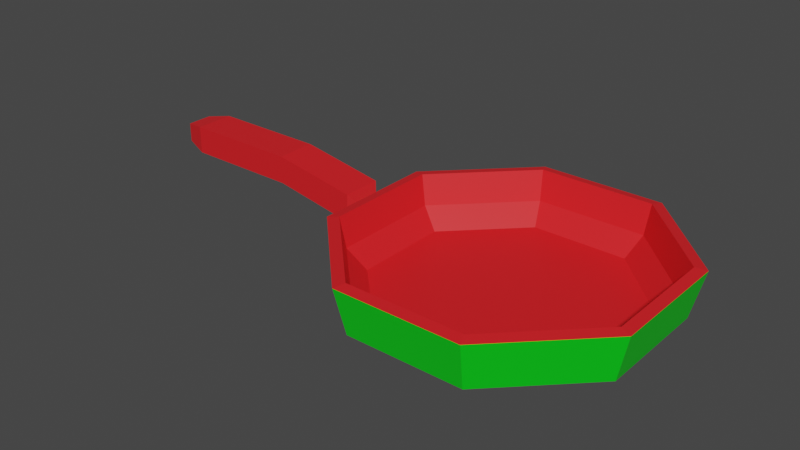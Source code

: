 # Source: pan.blend  (saved by Blender 3.6.11; exported with 4.5.12 LTS)
import bpy
from mathutils import Matrix  # noqa: F401  (used for matrix-valued properties, if any)

bpy.ops.wm.read_factory_settings(use_empty=True)
scene = bpy.context.scene
scene.name = 'Scene'

# ---- materials (node trees are filled in below, after node groups)
mat_material_001 = bpy.data.materials.new('Material.001')
mat_material_001.use_transparent_shadow = False
mat_material_002 = bpy.data.materials.new('Material.002')
mat_material_002.use_transparent_shadow = False
mat_material_003 = bpy.data.materials.new('Material.003')
mat_material_003.use_transparent_shadow = False

# ---- material node trees
mat_material_001.use_nodes = True; mat_material_001.node_tree.nodes.clear()
_N = mat_material_001.node_tree.nodes; _L = mat_material_001.node_tree.links
n0 = _N.new('ShaderNodeBsdfPrincipled'); n0.name = 'Principled BSDF'; n0.location = (10, 300)
n0.distribution = 'GGX'
n0.subsurface_method = 'RANDOM_WALK_SKIN'
n0.inputs[0].default_value = (0.8, 0.0135, 0.01816, 1.0)
n0.inputs[3].default_value = 1.45
n0.inputs[27].default_value = (0.0, 0.0, 0.0, 1.0)
n0.inputs[28].default_value = 1.0
n1 = _N.new('ShaderNodeOutputMaterial'); n1.name = 'Material Output'; n1.location = (300, 300)
_L.new(n0.outputs[0], n1.inputs[0])
n1.is_active_output = True
mat_material_002.use_nodes = True; mat_material_002.node_tree.nodes.clear()
_N = mat_material_002.node_tree.nodes; _L = mat_material_002.node_tree.links
n0 = _N.new('ShaderNodeBsdfPrincipled'); n0.name = 'Principled BSDF'; n0.location = (10, 300)
n0.distribution = 'GGX'
n0.subsurface_method = 'RANDOM_WALK_SKIN'
n0.inputs[3].default_value = 1.45
n0.inputs[27].default_value = (0.0, 0.0, 0.0, 1.0)
n0.inputs[28].default_value = 1.0
n1 = _N.new('ShaderNodeOutputMaterial'); n1.name = 'Material Output'; n1.location = (300, 300)
_L.new(n0.outputs[0], n1.inputs[0])
n1.is_active_output = True
mat_material_003.use_nodes = True; mat_material_003.node_tree.nodes.clear()
_N = mat_material_003.node_tree.nodes; _L = mat_material_003.node_tree.links
n0 = _N.new('ShaderNodeBsdfPrincipled'); n0.name = 'Principled BSDF'; n0.location = (10, 300)
n0.distribution = 'GGX'
n0.subsurface_method = 'RANDOM_WALK_SKIN'
n0.inputs[0].default_value = (0.0, 0.8, 0.009585, 1.0)
n0.inputs[3].default_value = 1.45
n0.inputs[27].default_value = (0.0, 0.0, 0.0, 1.0)
n0.inputs[28].default_value = 1.0
n1 = _N.new('ShaderNodeOutputMaterial'); n1.name = 'Material Output'; n1.location = (300, 300)
_L.new(n0.outputs[0], n1.inputs[0])
n1.is_active_output = True

# ---- world
world_world = bpy.data.worlds.new('World'); scene.world = world_world
world_world.use_nodes = True; world_world.node_tree.nodes.clear()
_N = world_world.node_tree.nodes; _L = world_world.node_tree.links
n0 = _N.new('ShaderNodeOutputWorld'); n0.name = 'World Output'; n0.location = (300, 300)
n1 = _N.new('ShaderNodeBackground'); n1.name = 'Background'; n1.location = (10, 300)
n1.inputs[0].default_value = (0.05088, 0.05088, 0.05088, 1.0)
_L.new(n1.outputs[0], n0.inputs[0])
n0.is_active_output = True
world_world.color = (0.05088, 0.05088, 0.05088)
world_world.use_sun_shadow = False
world_world.sun_shadow_jitter_overblur = 0.0

# ---- meshes
me_mesh = bpy.data.meshes.new('Mesh')
me_mesh.from_pydata([(-40.3, 5.339, 2.179), (-18.36, 3.729, 2.179), (-40.3, 8.379, 2.179), (-18.22, 6.8, 2.179), (-40.3, 8.379, -2.179), (-18.22, 6.8, -2.179), (-40.3, 5.339, -2.179), (-18.36, 3.729, -2.179), (-17.48, 4.137, -1.493), (-17.48, 4.137, 1.493), (-17.61, 5.852, -1.493), (-17.61, 5.852, 1.493), (-15.69, 3.959, -1.493), (-15.69, 3.959, 1.493), (-15.83, 5.599, -1.493), (-15.83, 5.599, 1.493), (-27.5, 5.339, 2.179), (-27.5, 5.339, -2.179), (-27.5, 8.379, -2.179), (-27.5, 8.379, 2.179), (-42.9, 5.809, -1.416), (-42.9, 5.809, 1.416), (-42.9, 7.908, 1.416), (-42.9, 7.908, -1.416), (5.494, 0.0, -13.26), (-5.494, 0.0, -13.26), (-13.26, 0.0, -5.494), (-13.26, 0.0, 5.494), (-5.494, 0.0, 13.26), (5.494, 0.0, 13.26), (13.26, 0.0, 5.494), (13.26, 0.0, -5.494), (5.338, 1.4, -12.89), (-5.338, 1.4, -12.89), (-12.89, 1.4, -5.338), (-12.89, 1.4, 5.338), (-5.338, 1.4, 12.89), (5.338, 1.4, 12.89), (12.89, 1.4, 5.338), (12.89, 1.4, -5.338), (-6.277e-07, 0.0, -3.059e-05), (-6.725e-07, 1.4, -3.058e-05), (6.399, 1.542, -15.45), (-6.399, 1.542, -15.45), (-6.144, 3.53, -14.83), (6.144, 3.53, -14.83), (-15.45, 1.542, -6.399), (-14.83, 3.53, -6.144), (-15.45, 1.542, 6.399), (-14.83, 3.53, 6.144), (-6.399, 1.542, 15.45), (-6.144, 3.53, 14.83), (6.399, 1.542, 15.45), (6.144, 3.53, 14.83), (15.45, 1.542, 6.399), (14.83, 3.53, 6.144), (15.45, 1.542, -6.399), (14.83, 3.53, -6.144), (6.883, 6.666, -16.62), (-6.883, 6.666, -16.62), (-6.395, 6.861, -15.44), (6.395, 6.861, -15.44), (-16.62, 6.666, -6.883), (-15.44, 6.861, -6.395), (-16.62, 6.666, 6.883), (-15.44, 6.861, 6.395), (-6.883, 6.666, 16.62), (-6.395, 6.861, 15.44), (6.883, 6.666, 16.62), (6.395, 6.861, 15.44), (16.62, 6.666, 6.883), (15.44, 6.861, 6.395), (16.62, 6.666, -6.883), (15.44, 6.861, -6.395)], [], [(19, 16, 1, 3), (18, 19, 3, 5), (17, 18, 5, 7), (16, 17, 7, 1), (20, 21, 22, 23), (1, 7, 8, 9), (7, 5, 10, 8), (5, 3, 11, 10), (3, 1, 9, 11), (9, 8, 12, 13), (8, 10, 14, 12), (10, 11, 15, 14), (11, 9, 13, 15), (6, 17, 16, 0), (4, 18, 17, 6), (2, 19, 18, 4), (0, 16, 19, 2), (6, 0, 21, 20), (0, 2, 22, 21), (2, 4, 23, 22), (4, 6, 20, 23), (58, 59, 60, 61), (59, 62, 63, 60), (62, 64, 65, 63), (64, 66, 67, 65), (66, 68, 69, 67), (68, 70, 71, 69), (70, 72, 73, 71), (72, 58, 61, 73), (25, 24, 40), (26, 25, 40), (27, 26, 40), (28, 27, 40), (29, 28, 40), (30, 29, 40), (31, 30, 40), (24, 31, 40), (32, 33, 41), (33, 34, 41), (34, 35, 41), (35, 36, 41), (36, 37, 41), (37, 38, 41), (38, 39, 41), (39, 32, 41), (24, 25, 43, 42), (33, 32, 45, 44), (25, 26, 46, 43), (34, 33, 44, 47), (26, 27, 48, 46), (35, 34, 47, 49), (27, 28, 50, 48), (36, 35, 49, 51), (28, 29, 52, 50), (37, 36, 51, 53), (29, 30, 54, 52), (38, 37, 53, 55), (30, 31, 56, 54), (39, 38, 55, 57), (31, 24, 42, 56), (32, 39, 57, 45), (42, 43, 59, 58), (44, 45, 61, 60), (43, 46, 62, 59), (47, 44, 60, 63), (46, 48, 64, 62), (49, 47, 63, 65), (48, 50, 66, 64), (51, 49, 65, 67), (50, 52, 68, 66), (53, 51, 67, 69), (52, 54, 70, 68), (55, 53, 69, 71), (54, 56, 72, 70), (57, 55, 71, 73), (56, 42, 58, 72), (45, 57, 73, 61)])
me_mesh.polygons.foreach_set('use_smooth', [True] * 77)
me_mesh.polygons.foreach_set('material_index', [0, 0, 0, 0, 0, 0, 0, 0, 0, 1, 1, 1, 1, 0, 0, 0, 0, 0, 0, 0, 0, 0, 0, 0, 0, 0, 0, 0, 0, 1, 1, 1, 1, 1, 1, 1, 1, 0, 0, 0, 0, 0, 0, 0, 0, 2, 0, 2, 0, 2, 0, 2, 0, 2, 0, 2, 0, 2, 0, 2, 0, 2, 0, 2, 0, 2, 0, 2, 0, 2, 0, 2, 0, 2, 0, 2, 0])
_k = set([(0, 2), (0, 6), (0, 16), (0, 21), (1, 3), (1, 7), (1, 9), (1, 16), (2, 4), (2, 19), (2, 22), (3, 5), (3, 11), (3, 19), (4, 6), (4, 18), (4, 23), (5, 7), (5, 10), (5, 18), (6, 17), (6, 20), (7, 8), (7, 17), (8, 9), (8, 10), (8, 12), (9, 11), (9, 13), (10, 11), (10, 14), (11, 15), (16, 17), (18, 19), (20, 21), (20, 23), (21, 22), (22, 23), (24, 25), (24, 31), (24, 42), (25, 26), (25, 43), (26, 27), (26, 46), (27, 28), (27, 48), (28, 29), (28, 50), (29, 30), (29, 52), (30, 31), (30, 54), (31, 56), (32, 33), (32, 39), (32, 45), (33, 34), (33, 44), (34, 35), (34, 47), (35, 36), (35, 49), (36, 37), (36, 51), (37, 38), (37, 53), (38, 39), (38, 55), (39, 57), (42, 43), (42, 56), (42, 58), (43, 46), (43, 59), (44, 45), (44, 47), (44, 60), (45, 57), (45, 61), (46, 48), (46, 62), (47, 49), (47, 63), (48, 50), (48, 64), (49, 51), (49, 65), (50, 52), (50, 66), (51, 53), (51, 67), (52, 54), (52, 68), (53, 55), (53, 69), (54, 56), (54, 70), (55, 57), (55, 71), (56, 72), (57, 73), (58, 59), (58, 61), (58, 72), (59, 60), (59, 62), (60, 61), (60, 63), (61, 73), (62, 63), (62, 64), (63, 65), (64, 65), (64, 66), (65, 67), (66, 67), (66, 68), (67, 69), (68, 69), (68, 70), (69, 71), (70, 71), (70, 72), (71, 73), (72, 73)])
me_mesh.attributes.new('sharp_edge', 'BOOLEAN', 'EDGE').data.foreach_set('value', [ (min(e.vertices), max(e.vertices)) in _k for e in me_mesh.edges])
_uv = me_mesh.uv_layers.new(name='map1')
_uv.uv.foreach_set('vector', [0.1015, 0.2322, 0.1015, 0.2322, 0.1015, 0.2322, 0.1015, 0.2322, 0.1015, 0.2322, 0.1015, 0.2322, 0.1015, 0.2322, 0.1015, 0.2322, 0.1015, 0.2322, 0.1015, 0.2322, 0.1015, 0.2322, 0.1015, 0.2322, 0.1015, 0.2322, 0.1015, 0.2322, 0.1015, 0.2322, 0.1015, 0.2322, 0.1015, 0.2322, 0.1015, 0.2322, 0.1015, 0.2322, 0.1015, 0.2322, 0.1015, 0.2322, 0.1015, 0.2322, 0.1015, 0.2322, 0.1015, 0.2322, 0.1015, 0.2322, 0.1015, 0.2322, 0.1015, 0.2322, 0.1015, 0.2322, 0.1015, 0.2322, 0.1015, 0.2322, 0.1015, 0.2322, 0.1015, 0.2322, 0.1015, 0.2322, 0.1015, 0.2322, 0.1015, 0.2322, 0.1015, 0.2322, 0.1141, 0.3281, 0.1141, 0.3281, 0.1141, 0.3281, 0.1141, 0.3281, 0.1141, 0.3281, 0.1141, 0.3281, 0.1141, 0.3281, 0.1141, 0.3281, 0.1141, 0.3281, 0.1141, 0.3281, 0.1141, 0.3281, 0.1141, 0.3281, 0.1141, 0.3281, 0.1141, 0.3281, 0.1141, 0.3281, 0.1141, 0.3281, 0.1015, 0.2322, 0.1015, 0.2322, 0.1015, 0.2322, 0.1015, 0.2322, 0.1015, 0.2322, 0.1015, 0.2322, 0.1015, 0.2322, 0.1015, 0.2322, 0.1015, 0.2322, 0.1015, 0.2322, 0.1015, 0.2322, 0.1015, 0.2322, 0.1015, 0.2322, 0.1015, 0.2322, 0.1015, 0.2322, 0.1015, 0.2322, 0.1015, 0.2322, 0.1015, 0.2322, 0.1015, 0.2322, 0.1015, 0.2322, 0.1015, 0.2322, 0.1015, 0.2322, 0.1015, 0.2322, 0.1015, 0.2322, 0.1015, 0.2322, 0.1015, 0.2322, 0.1015, 0.2322, 0.1015, 0.2322, 0.1015, 0.2322, 0.1015, 0.2322, 0.1015, 0.2322, 0.1015, 0.2322, 0.1015, 0.2322, 0.1015, 0.2322, 0.1015, 0.2322, 0.1015, 0.2322, 0.1015, 0.2322, 0.1015, 0.2322, 0.1015, 0.2322, 0.1015, 0.2322, 0.1015, 0.2322, 0.1015, 0.2322, 0.1015, 0.2322, 0.1015, 0.2322, 0.1015, 0.2322, 0.1015, 0.2322, 0.1015, 0.2322, 0.1015, 0.2322, 0.1015, 0.2322, 0.1015, 0.2322, 0.1015, 0.2322, 0.1015, 0.2322, 0.1015, 0.2322, 0.1015, 0.2322, 0.1015, 0.2322, 0.1015, 0.2322, 0.1015, 0.2322, 0.1015, 0.2322, 0.1015, 0.2322, 0.1015, 0.2322, 0.1015, 0.2322, 0.1015, 0.2322, 0.1015, 0.2322, 0.1015, 0.2322, 0.1015, 0.2322, 0.1015, 0.2322, 0.1015, 0.2322, 0.1015, 0.2322, 0.1015, 0.2322, 0.1015, 0.2322, 0.1015, 0.2322, 0.1015, 0.2322, 0.1015, 0.2322, 0.1015, 0.2322, 0.1015, 0.2322, 0.1015, 0.2322, 0.1015, 0.2322, 0.1015, 0.2322, 0.1015, 0.2322, 0.1015, 0.2322, 0.1015, 0.2322, 0.1015, 0.2322, 0.1015, 0.2322, 0.1015, 0.2322, 0.1015, 0.2322, 0.1015, 0.2322, 0.1015, 0.2322, 0.1015, 0.2322, 0.1015, 0.2322, 0.1015, 0.2322, 0.1015, 0.2322, 0.1015, 0.2322, 0.1015, 0.2322, 0.1015, 0.2322, 0.1015, 0.2322, 0.1015, 0.2322, 0.1015, 0.2322, 0.1015, 0.2322, 0.1015, 0.2322, 0.1015, 0.2322, 0.1015, 0.2322, 0.1015, 0.2322, 0.1015, 0.2322, 0.1015, 0.2322, 0.1015, 0.2322, 0.1015, 0.2322, 0.1015, 0.2322, 0.1015, 0.2322, 0.1015, 0.2322, 0.1015, 0.2322, 0.1015, 0.2322, 0.1015, 0.2322, 0.1389, 0.4474, 0.1389, 0.4474, 0.1389, 0.4474, 0.1389, 0.4474, 0.1015, 0.2322, 0.1015, 0.2322, 0.1015, 0.2322, 0.1015, 0.2322, 0.1389, 0.4474, 0.1389, 0.4474, 0.1389, 0.4474, 0.1389, 0.4474, 0.1015, 0.2322, 0.1015, 0.2322, 0.1015, 0.2322, 0.1015, 0.2322, 0.1389, 0.4474, 0.1389, 0.4474, 0.1389, 0.4474, 0.1389, 0.4474, 0.1015, 0.2322, 0.1015, 0.2322, 0.1015, 0.2322, 0.1015, 0.2322, 0.1389, 0.4474, 0.1389, 0.4474, 0.1389, 0.4474, 0.1389, 0.4474, 0.1015, 0.2322, 0.1015, 0.2322, 0.1015, 0.2322, 0.1015, 0.2322, 0.1389, 0.4474, 0.1389, 0.4474, 0.1389, 0.4474, 0.1389, 0.4474, 0.1015, 0.2322, 0.1015, 0.2322, 0.1015, 0.2322, 0.1015, 0.2322, 0.1389, 0.4474, 0.1389, 0.4474, 0.1389, 0.4474, 0.1389, 0.4474, 0.1015, 0.2322, 0.1015, 0.2322, 0.1015, 0.2322, 0.1015, 0.2322, 0.1389, 0.4474, 0.1389, 0.4474, 0.1389, 0.4474, 0.1389, 0.4474, 0.1015, 0.2322, 0.1015, 0.2322, 0.1015, 0.2322, 0.1015, 0.2322, 0.1389, 0.4474, 0.1389, 0.4474, 0.1389, 0.4474, 0.1389, 0.4474, 0.1015, 0.2322, 0.1015, 0.2322, 0.1015, 0.2322, 0.1015, 0.2322, 0.1389, 0.4474, 0.1389, 0.4474, 0.1389, 0.4474, 0.1389, 0.4474, 0.1015, 0.2322, 0.1015, 0.2322, 0.1015, 0.2322, 0.1015, 0.2322, 0.1389, 0.4474, 0.1389, 0.4474, 0.1389, 0.4474, 0.1389, 0.4474, 0.1015, 0.2322, 0.1015, 0.2322, 0.1015, 0.2322, 0.1015, 0.2322, 0.1389, 0.4474, 0.1389, 0.4474, 0.1389, 0.4474, 0.1389, 0.4474, 0.1015, 0.2322, 0.1015, 0.2322, 0.1015, 0.2322, 0.1015, 0.2322, 0.1389, 0.4474, 0.1389, 0.4474, 0.1389, 0.4474, 0.1389, 0.4474, 0.1015, 0.2322, 0.1015, 0.2322, 0.1015, 0.2322, 0.1015, 0.2322, 0.1389, 0.4474, 0.1389, 0.4474, 0.1389, 0.4474, 0.1389, 0.4474, 0.1015, 0.2322, 0.1015, 0.2322, 0.1015, 0.2322, 0.1015, 0.2322, 0.1389, 0.4474, 0.1389, 0.4474, 0.1389, 0.4474, 0.1389, 0.4474, 0.1015, 0.2322, 0.1015, 0.2322, 0.1015, 0.2322, 0.1015, 0.2322, 0.1389, 0.4474, 0.1389, 0.4474, 0.1389, 0.4474, 0.1389, 0.4474, 0.1015, 0.2322, 0.1015, 0.2322, 0.1015, 0.2322, 0.1015, 0.2322, 0.1389, 0.4474, 0.1389, 0.4474, 0.1389, 0.4474, 0.1389, 0.4474, 0.1015, 0.2322, 0.1015, 0.2322, 0.1015, 0.2322, 0.1015, 0.2322])
me_mesh.materials.append(mat_material_001)
me_mesh.materials.append(mat_material_002)
me_mesh.materials.append(mat_material_003)
me_mesh.update()
me_mesh.normals_split_custom_set([tuple(v) for v in zip(*[iter([0.0, 0.0, 1.0, 0.0, 0.0, 1.0, 0.0, 0.0, 1.0, 0.0, 0.0, 1.0, 0.1678, 0.9858, 0.0, 0.1678, 0.9858, 0.0, 0.1678, 0.9858, 0.0, 0.1678, 0.9858, 0.0, -8.883e-09, 0.0, -1.0, -7.961e-09, 0.0, -1.0, -1.688e-08, 0.0, -1.0, -1.688e-08, 0.0, -1.0, -0.1735, -0.9848, 0.0, -0.1735, -0.9848, 0.0, -0.1735, -0.9848, 0.0, -0.1735, -0.9848, 0.0, -1.0, 0.0, 0.0, -1.0, 0.0, 0.0, -1.0, 0.0, 0.0, -1.0, 0.0, 0.0, 0.422, -0.9066, 0.0, 0.422, -0.9066, 0.0, 0.422, -0.9066, 0.0, 0.422, -0.9066, 0.0, 0.6789, -0.001532, -0.7343, 0.6789, -0.001532, -0.7343, 0.6789, -0.001532, -0.7343, 0.6789, -0.001532, -0.7343, 0.8427, 0.5384, 0.0, 0.8427, 0.5384, 0.0, 0.8427, 0.5384, 0.0, 0.8427, 0.5384, 0.0, 0.6789, -0.001532, 0.7343, 0.6789, -0.001532, 0.7343, 0.6789, -0.001532, 0.7343, 0.6789, -0.001532, 0.7343, -0.09847, -0.9951, 0.0, -0.09847, -0.9951, 0.0, -0.09847, -0.9951, 0.0, -0.09847, -0.9951, 0.0, -8.023e-08, 0.0, -1.0, -8.023e-08, 0.0, -1.0, -8.023e-08, 0.0, -1.0, -8.023e-08, 0.0, -1.0, 0.1405, 0.9901, 0.0, 0.1405, 0.9901, 0.0, 0.1405, 0.9901, 0.0, 0.1405, 0.9901, 0.0, 0.0, 0.0, 1.0, 0.0, 0.0, 1.0, 0.0, 0.0, 1.0, 0.0, 0.0, 1.0, 0.0, -1.0, 0.0, 0.0, -1.0, 0.0, 0.0, -1.0, 0.0, 0.0, -1.0, 0.0, 0.0, 0.0, -1.0, -7.961e-09, 0.0, -1.0, -8.883e-09, 0.0, -1.0, 0.0, 0.0, -1.0, 0.0, 1.0, 0.0, 0.0, 1.0, 0.0, 0.0, 1.0, 0.0, 0.0, 1.0, 0.0, 0.0, 0.0, 1.0, 0.0, 0.0, 1.0, 0.0, 0.0, 1.0, 0.0, 0.0, 1.0, -0.1782, -0.984, 0.0, -0.1782, -0.984, 0.0, -0.1782, -0.984, 0.0, -0.1782, -0.984, 0.0, -0.2815, 0.0, 0.9596, -0.2815, 0.0, 0.9596, -0.2815, 0.0, 0.9596, -0.2815, 0.0, 0.9596, -0.1782, 0.984, 0.0, -0.1782, 0.984, 0.0, -0.1782, 0.984, 0.0, -0.1782, 0.984, 0.0, -0.2815, 0.0, -0.9596, -0.2815, 0.0, -0.9596, -0.2815, 0.0, -0.9596, -0.2815, 0.0, -0.9596, -1.352e-07, 0.9865, -0.1635, -1.352e-07, 0.9865, -0.1635, -1.352e-07, 0.9865, -0.1635, -1.352e-07, 0.9865, -0.1635, -0.1156, 0.9865, -0.1156, -0.1156, 0.9865, -0.1156, -0.1156, 0.9865, -0.1156, -0.1156, 0.9865, -0.1156, -0.1635, 0.9865, -1.973e-07, -0.1635, 0.9865, -1.973e-07, -0.1635, 0.9865, -1.973e-07, -0.1635, 0.9865, -1.973e-07, -0.1156, 0.9865, 0.1156, -0.1156, 0.9865, 0.1156, -0.1156, 0.9865, 0.1156, -0.1156, 0.9865, 0.1156, -1.503e-07, 0.9865, 0.1635, -1.503e-07, 0.9865, 0.1635, -1.503e-07, 0.9865, 0.1635, -1.503e-07, 0.9865, 0.1635, 0.1156, 0.9865, 0.1156, 0.1156, 0.9865, 0.1156, 0.1156, 0.9865, 0.1156, 0.1156, 0.9865, 0.1156, 0.1635, 0.9865, -1.053e-07, 0.1635, 0.9865, -1.053e-07, 0.1635, 0.9865, -1.053e-07, 0.1635, 0.9865, -1.053e-07, 0.1156, 0.9865, -0.1156, 0.1156, 0.9865, -0.1156, 0.1156, 0.9865, -0.1156, 0.1156, 0.9865, -0.1156, 0.0, -1.0, 0.0, 0.0, -1.0, 0.0, 0.0, -1.0, 0.0, 0.0, -1.0, 0.0, 0.0, -1.0, 0.0, 0.0, -1.0, 0.0, 0.0, -1.0, 0.0, 0.0, -1.0, 0.0, 0.0, -1.0, 0.0, 0.0, -1.0, 0.0, 0.0, -1.0, 0.0, 0.0, -1.0, 0.0, 0.0, -1.0, 0.0, 0.0, -1.0, 0.0, 0.0, -1.0, 0.0, 0.0, -1.0, 0.0, 0.0, -1.0, 0.0, 0.0, -1.0, 0.0, 0.0, -1.0, 0.0, 0.0, -1.0, 0.0, 0.0, -1.0, 0.0, 0.0, -1.0, 0.0, 0.0, -1.0, 0.0, 0.0, -1.0, 0.0, 0.0, 1.0, -1.386e-08, 0.0, 1.0, -3.466e-09, 0.0, 1.0, -8.664e-10, 0.0, 1.0, -3.466e-09, 0.0, 1.0, 0.0, 0.0, 1.0, -8.664e-10, 0.0, 1.0, 0.0, 0.0, 1.0, -6.931e-09, 0.0, 1.0, -8.664e-10, 0.0, 1.0, -6.931e-09, 0.0, 1.0, -3.466e-09, 0.0, 1.0, -8.664e-10, 0.0, 1.0, -3.466e-09, 0.0, 1.0, 1.733e-08, 0.0, 1.0, -8.664e-10, 0.0, 1.0, 1.733e-08, 0.0, 1.0, 1.386e-08, 0.0, 1.0, -8.664e-10, 0.0, 1.0, 1.386e-08, 0.0, 1.0, -1.04e-08, 0.0, 1.0, -8.664e-10, 0.0, 1.0, -1.04e-08, 0.0, 1.0, -1.386e-08, 0.0, 1.0, -8.664e-10, 3.061e-07, -0.8029, -0.5961, -1.588e-07, -0.8029, -0.5961, -6.867e-07, -0.8029, -0.5961, -1.145e-06, -0.8029, -0.5961, 3.231e-07, 0.7365, 0.6765, -1.252e-06, 0.7365, 0.6765, 6.934e-06, 0.7365, 0.6765, -3.237e-06, 0.7365, 0.6765, -0.4215, -0.8029, -0.4215, -0.4215, -0.8029, -0.4215, -0.4215, -0.8029, -0.4215, -0.4215, -0.8029, -0.4215, 0.4783, 0.7365, 0.4783, 0.4783, 0.7365, 0.4783, 0.4783, 0.7365, 0.4783, 0.4783, 0.7365, 0.4783, -0.5961, -0.8029, -1.669e-06, -0.5961, -0.8029, -1.276e-06, -0.5961, -0.8029, -5.581e-07, -0.5961, -0.8029, -7.73e-08, 0.6765, 0.7365, 6.218e-07, 0.6765, 0.7365, 3.008e-06, 0.6765, 0.7365, -5.32e-06, 0.6765, 0.7365, 4.532e-06, -0.4215, -0.8029, 0.4215, -0.4215, -0.8029, 0.4215, -0.4215, -0.8029, 0.4215, -0.4215, -0.8029, 0.4215, 0.4783, 0.7365, -0.4783, 0.4783, 0.7365, -0.4783, 0.4783, 0.7365, -0.4783, 0.4783, 0.7365, -0.4783, -1.165e-06, -0.8029, 0.5961, -7.665e-07, -0.8029, 0.5961, -2.389e-07, -0.8029, 0.5961, 2.389e-07, -0.8029, 0.5961, 1.209e-06, 0.7365, -0.6765, 2.649e-06, 0.7365, -0.6765, -5.576e-06, 0.7365, -0.6765, 4.683e-06, 0.7365, -0.6765, 0.4215, -0.8029, 0.4215, 0.4215, -0.8029, 0.4215, 0.4215, -0.8029, 0.4215, 0.4215, -0.8029, 0.4215, -0.4783, 0.7365, -0.4783, -0.4783, 0.7365, -0.4783, -0.4783, 0.7365, -0.4783, -0.4783, 0.7365, -0.4783, 0.5961, -0.8029, 1.238e-07, 0.5961, -0.8029, -2.412e-07, 0.5961, -0.8029, -5.939e-07, 0.5961, -0.8029, -1.092e-06, -0.6765, 0.7365, 2.002e-07, -0.6765, 0.7365, -2.211e-06, -0.6765, 0.7365, 6.531e-06, -0.6765, 0.7365, -3.336e-06, 0.4215, -0.8029, -0.4215, 0.4215, -0.8029, -0.4215, 0.4215, -0.8029, -0.4215, 0.4215, -0.8029, -0.4215, -0.4783, 0.7365, 0.4783, -0.4783, 0.7365, 0.4783, -0.4783, 0.7365, 0.4783, -0.4783, 0.7365, 0.4783, -6.358e-06, -0.3264, -0.9452, 1.01e-05, -0.3264, -0.9452, -1.227e-05, -0.3264, -0.9452, 6.447e-06, -0.3264, -0.9452, 4.718e-06, 0.2435, 0.9699, 5.681e-07, 0.2435, 0.9699, -3.663e-06, 0.2435, 0.9699, 3.045e-06, 0.2435, 0.9699, -0.6684, -0.3264, -0.6684, -0.6684, -0.3264, -0.6684, -0.6684, -0.3264, -0.6684, -0.6684, -0.3264, -0.6684, 0.6858, 0.2435, 0.6858, 0.6858, 0.2435, 0.6858, 0.6858, 0.2435, 0.6858, 0.6858, 0.2435, 0.6858, -0.9452, -0.3264, 4.49e-06, -0.9452, -0.3264, -1.184e-05, -0.9452, -0.3264, 1.059e-05, -0.9452, -0.3264, -8.453e-06, 0.9699, 0.2435, -2.676e-06, 0.9699, 0.2435, 9.616e-07, 0.9699, 0.2435, 5.711e-06, 0.9699, 0.2435, -7.972e-07, -0.6684, -0.3264, 0.6684, -0.6684, -0.3264, 0.6684, -0.6684, -0.3264, 0.6684, -0.6684, -0.3264, 0.6684, 0.6858, 0.2435, -0.6858, 0.6858, 0.2435, -0.6858, 0.6858, 0.2435, -0.6858, 0.6858, 0.2435, -0.6858, 5.074e-06, -0.3264, 0.9452, -1.113e-05, -0.3264, 0.9452, 1.168e-05, -0.3264, 0.9452, -7.768e-06, -0.3264, 0.9452, -2.935e-06, 0.2435, -0.9699, 1.26e-06, 0.2435, -0.9699, 5.456e-06, 0.2435, -0.9699, -1.254e-06, 0.2435, -0.9699, 0.6684, -0.3264, 0.6684, 0.6684, -0.3264, 0.6684, 0.6684, -0.3264, 0.6684, 0.6684, -0.3264, 0.6684, -0.6858, 0.2435, -0.6858, -0.6858, 0.2435, -0.6858, -0.6858, 0.2435, -0.6858, -0.6858, 0.2435, -0.6858, 0.9452, -0.3264, -6.013e-06, 0.9452, -0.3264, 1.027e-05, 0.9452, -0.3264, -1.217e-05, 0.9452, -0.3264, 6.918e-06, -0.9699, 0.2435, 3.411e-06, -0.9699, 0.2435, -2.524e-07, -0.9699, 0.2435, -4.259e-06, -0.9699, 0.2435, 2.269e-06, 0.6684, -0.3264, -0.6684, 0.6684, -0.3264, -0.6684, 0.6684, -0.3264, -0.6684, 0.6684, -0.3264, -0.6684, -0.6858, 0.2435, 0.6858, -0.6858, 0.2435, 0.6858, -0.6858, 0.2435, 0.6858, -0.6858, 0.2435, 0.6858])] * 3)])

# ---- objects
ob_sm_prop_pan_01 = bpy.data.objects.new('SM_Prop_Pan_01', me_mesh)

# ---- transforms, parenting, visibility, modifiers, constraints
ob_sm_prop_pan_01.location = (0.0, 0.0, 0.0)
ob_sm_prop_pan_01.rotation_euler = (1.571, -0.0, 0.0)
ob_sm_prop_pan_01.scale = (0.01, 0.01, 0.01)
ob_sm_prop_pan_01.color = (0.8, 0.8, 0.8, 1.0)

# ---- collection membership
scene.collection.objects.link(ob_sm_prop_pan_01)

# ---- scene / render settings (as saved in the file)
scene.frame_start = 1; scene.frame_end = 250; scene.frame_set(1)
scene.render.engine = 'BLENDER_EEVEE_NEXT'
scene.cycles.sampling_pattern = 'TABULATED_SOBOL'
scene.view_settings.view_transform = 'Filmic'
bpy.context.view_layer.update()

# ---- added for rendering (the .blend has no active camera and no usable light): camera, sun
cam_auto = bpy.data.cameras.new('AutoCamera')
cam_auto.lens = 50.0
cam_auto.sensor_width = 36.0
cam_auto.clip_end = 1000.0
ob_auto_camera = bpy.data.objects.new('AutoCamera', cam_auto)
scene.collection.objects.link(ob_auto_camera)
ob_auto_camera.location = (0.504045, -0.76257, 0.550276)
ob_auto_camera.rotation_euler = (1.09748, -7.21219e-08, 0.694738)
scene.camera = ob_auto_camera
light_auto_sun = bpy.data.lights.new('AutoSun', 'SUN')
light_auto_sun.energy = 3.0
light_auto_sun.angle = 0.0523599
ob_auto_sun = bpy.data.objects.new('AutoSun', light_auto_sun)
scene.collection.objects.link(ob_auto_sun)
ob_auto_sun.rotation_euler = (0.872665, 0.174533, 0.523599)
bpy.context.view_layer.update()
